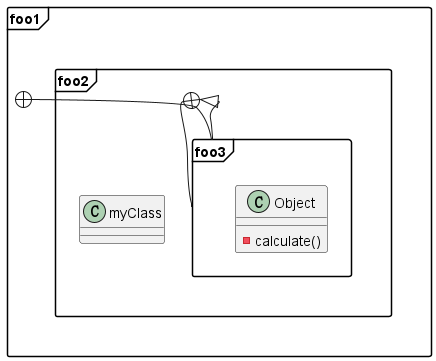

The diagram above was rendered by PlantUML. Its source (embedded in the PNG):
@startuml
skinparam PackageStyle frame

namespace foo1.foo2 {
    class myClass {}
}

package foo1.foo2.foo3 {
    class Object {
        - calculate()
    }
}

foo1.foo2 +-- foo1.foo2.foo3
foo1 +-- foo1.foo2.foo3
foo2 <|-- foo3

@enduml